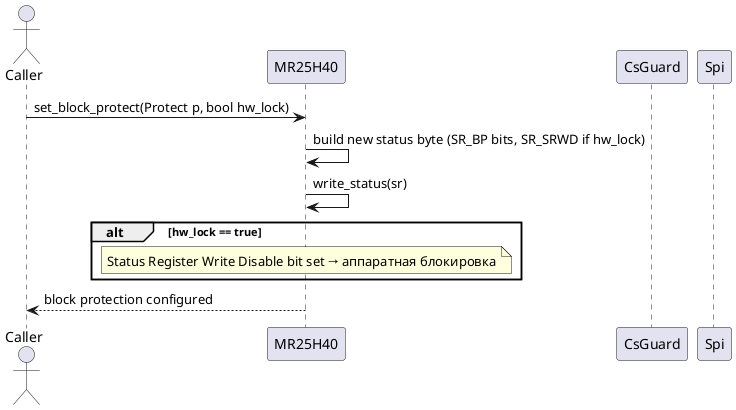

The diagram above was rendered by PlantUML. Its source (embedded in the PNG):
@startuml seq_diagram_set_block_protected

actor "Caller" as C
participant "MR25H40" as MR
participant "CsGuard" as CS
participant "Spi" as SPI

C -> MR : set_block_protect(Protect p, bool hw_lock)
MR -> MR : build new status byte (SR_BP bits, SR_SRWD if hw_lock)
MR -> MR : write_status(sr)

alt hw_lock == true
    note over MR : Status Register Write Disable bit set → аппаратная блокировка
end

MR --> C : block protection configured

@enduml